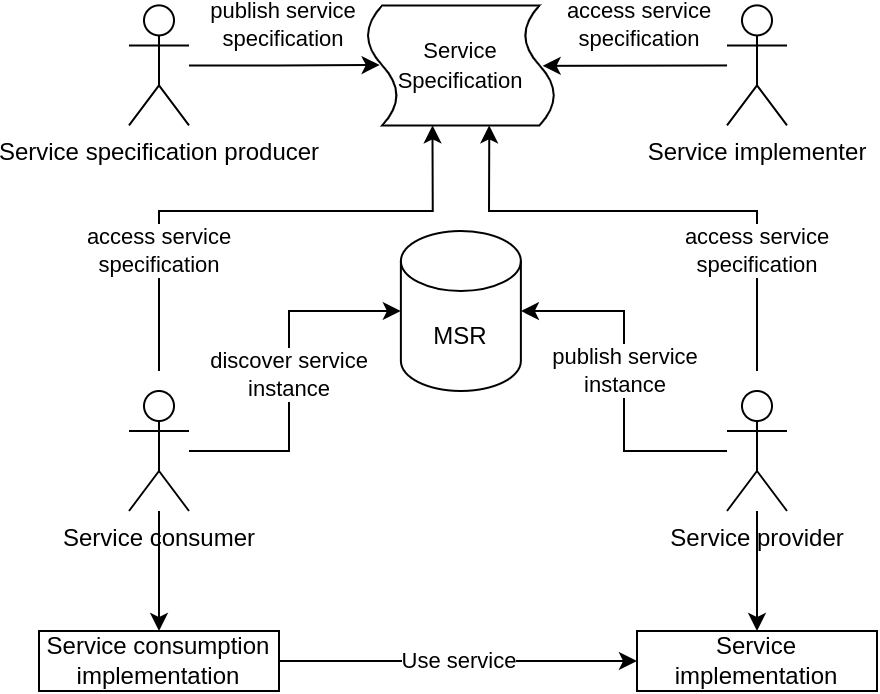

The diagram above was exported from draw.io. Its source (the exported page's mxGraphModel, read from the mxfile embedded in the PNG):
<mxGraphModel dx="981" dy="621" grid="1" gridSize="10" guides="1" tooltips="1" connect="1" arrows="1" fold="1" page="1" pageScale="1" pageWidth="827" pageHeight="1169" math="0" shadow="0">
  <root>
    <mxCell id="0" />
    <mxCell id="1" parent="0" />
    <mxCell id="G8nP9d9J7FoPLp3Mcluq-1" value="publish service&lt;br&gt;specification" style="edgeStyle=orthogonalEdgeStyle;rounded=0;orthogonalLoop=1;jettySize=auto;html=1;entryX=0.497;entryY=0.93;entryDx=0;entryDy=0;entryPerimeter=0;" parent="1" source="G8nP9d9J7FoPLp3Mcluq-2" target="6d8CL1W1ENM4hDk8Kfs7-1" edge="1">
      <mxGeometry y="20" relative="1" as="geometry">
        <mxPoint as="offset" />
      </mxGeometry>
    </mxCell>
    <mxCell id="G8nP9d9J7FoPLp3Mcluq-2" value="Service specification producer" style="shape=umlActor;verticalLabelPosition=bottom;verticalAlign=top;html=1;outlineConnect=0;" parent="1" vertex="1">
      <mxGeometry x="100" y="107.19" width="30" height="60" as="geometry" />
    </mxCell>
    <mxCell id="G8nP9d9J7FoPLp3Mcluq-3" value="access service&lt;br&gt;specification" style="rounded=0;orthogonalLoop=1;jettySize=auto;html=1;entryX=0.504;entryY=0.067;entryDx=0;entryDy=0;entryPerimeter=0;" parent="1" source="G8nP9d9J7FoPLp3Mcluq-4" target="6d8CL1W1ENM4hDk8Kfs7-1" edge="1">
      <mxGeometry x="-0.0398" y="-20" relative="1" as="geometry">
        <mxPoint as="offset" />
        <mxPoint x="390" y="137.19" as="sourcePoint" />
        <mxPoint x="300" y="136.19" as="targetPoint" />
      </mxGeometry>
    </mxCell>
    <mxCell id="G8nP9d9J7FoPLp3Mcluq-4" value="Service implementer" style="shape=umlActor;verticalLabelPosition=bottom;verticalAlign=top;html=1;outlineConnect=0;" parent="1" vertex="1">
      <mxGeometry x="399" y="107.19" width="30" height="60" as="geometry" />
    </mxCell>
    <mxCell id="G8nP9d9J7FoPLp3Mcluq-5" value="access service&lt;br&gt;specification" style="edgeStyle=orthogonalEdgeStyle;rounded=0;orthogonalLoop=1;jettySize=auto;html=1;entryX=1;entryY=0.65;entryDx=0;entryDy=0;entryPerimeter=0;" parent="1" target="6d8CL1W1ENM4hDk8Kfs7-1" edge="1">
      <mxGeometry x="-0.5378" relative="1" as="geometry">
        <mxPoint x="115" y="290" as="sourcePoint" />
        <Array as="points">
          <mxPoint x="115" y="210" />
          <mxPoint x="252" y="210" />
        </Array>
        <mxPoint as="offset" />
      </mxGeometry>
    </mxCell>
    <mxCell id="G8nP9d9J7FoPLp3Mcluq-6" style="edgeStyle=orthogonalEdgeStyle;rounded=0;orthogonalLoop=1;jettySize=auto;html=1;entryX=0.5;entryY=0;entryDx=0;entryDy=0;" parent="1" source="G8nP9d9J7FoPLp3Mcluq-7" target="G8nP9d9J7FoPLp3Mcluq-13" edge="1">
      <mxGeometry relative="1" as="geometry" />
    </mxCell>
    <mxCell id="6d8CL1W1ENM4hDk8Kfs7-3" value="discover service&lt;br&gt;instance" style="edgeStyle=none;rounded=0;orthogonalLoop=1;jettySize=auto;html=1;entryX=0;entryY=0.5;entryDx=0;entryDy=0;entryPerimeter=0;fontSize=11;" edge="1" parent="1" source="G8nP9d9J7FoPLp3Mcluq-7" target="G8nP9d9J7FoPLp3Mcluq-11">
      <mxGeometry relative="1" as="geometry">
        <mxPoint x="140" y="330" as="sourcePoint" />
        <Array as="points">
          <mxPoint x="180" y="330" />
          <mxPoint x="180" y="260" />
        </Array>
      </mxGeometry>
    </mxCell>
    <mxCell id="G8nP9d9J7FoPLp3Mcluq-7" value="Service consumer" style="shape=umlActor;verticalLabelPosition=bottom;verticalAlign=top;html=1;outlineConnect=0;" parent="1" vertex="1">
      <mxGeometry x="100" y="300" width="30" height="60" as="geometry" />
    </mxCell>
    <mxCell id="G8nP9d9J7FoPLp3Mcluq-8" value="publish service&lt;br&gt;instance" style="edgeStyle=orthogonalEdgeStyle;rounded=0;orthogonalLoop=1;jettySize=auto;html=1;entryX=1;entryY=0.5;entryDx=0;entryDy=0;entryPerimeter=0;" parent="1" source="G8nP9d9J7FoPLp3Mcluq-10" target="G8nP9d9J7FoPLp3Mcluq-11" edge="1">
      <mxGeometry x="0.0598" y="-1" relative="1" as="geometry">
        <mxPoint as="offset" />
      </mxGeometry>
    </mxCell>
    <mxCell id="G8nP9d9J7FoPLp3Mcluq-9" style="edgeStyle=orthogonalEdgeStyle;rounded=0;orthogonalLoop=1;jettySize=auto;html=1;" parent="1" source="G8nP9d9J7FoPLp3Mcluq-10" target="G8nP9d9J7FoPLp3Mcluq-14" edge="1">
      <mxGeometry relative="1" as="geometry" />
    </mxCell>
    <mxCell id="6d8CL1W1ENM4hDk8Kfs7-4" value="&lt;span style=&quot;color: rgb(0, 0, 0); font-family: Helvetica; font-size: 11px; font-style: normal; font-variant-ligatures: normal; font-variant-caps: normal; font-weight: 400; letter-spacing: normal; orphans: 2; text-align: center; text-indent: 0px; text-transform: none; widows: 2; word-spacing: 0px; -webkit-text-stroke-width: 0px; background-color: rgb(255, 255, 255); text-decoration-thickness: initial; text-decoration-style: initial; text-decoration-color: initial; float: none; display: inline !important;&quot;&gt;access service&lt;/span&gt;&lt;br style=&quot;color: rgb(0, 0, 0); font-family: Helvetica; font-size: 11px; font-style: normal; font-variant-ligatures: normal; font-variant-caps: normal; font-weight: 400; letter-spacing: normal; orphans: 2; text-align: center; text-indent: 0px; text-transform: none; widows: 2; word-spacing: 0px; -webkit-text-stroke-width: 0px; text-decoration-thickness: initial; text-decoration-style: initial; text-decoration-color: initial;&quot;&gt;&lt;span style=&quot;color: rgb(0, 0, 0); font-family: Helvetica; font-size: 11px; font-style: normal; font-variant-ligatures: normal; font-variant-caps: normal; font-weight: 400; letter-spacing: normal; orphans: 2; text-align: center; text-indent: 0px; text-transform: none; widows: 2; word-spacing: 0px; -webkit-text-stroke-width: 0px; background-color: rgb(255, 255, 255); text-decoration-thickness: initial; text-decoration-style: initial; text-decoration-color: initial; float: none; display: inline !important;&quot;&gt;specification&lt;/span&gt;" style="edgeStyle=none;rounded=0;orthogonalLoop=1;jettySize=auto;html=1;entryX=1;entryY=0.35;entryDx=0;entryDy=0;entryPerimeter=0;fontSize=11;" edge="1" parent="1" target="6d8CL1W1ENM4hDk8Kfs7-1">
      <mxGeometry x="-0.5327" relative="1" as="geometry">
        <mxPoint x="414" y="290" as="sourcePoint" />
        <Array as="points">
          <mxPoint x="414" y="210" />
          <mxPoint x="280" y="210" />
        </Array>
        <mxPoint as="offset" />
      </mxGeometry>
    </mxCell>
    <mxCell id="G8nP9d9J7FoPLp3Mcluq-10" value="Service provider" style="shape=umlActor;verticalLabelPosition=bottom;verticalAlign=top;html=1;outlineConnect=0;" parent="1" vertex="1">
      <mxGeometry x="399" y="300" width="30" height="60" as="geometry" />
    </mxCell>
    <mxCell id="G8nP9d9J7FoPLp3Mcluq-11" value="MSR" style="shape=cylinder3;whiteSpace=wrap;html=1;boundedLbl=1;backgroundOutline=1;size=15;" parent="1" vertex="1">
      <mxGeometry x="235.94" y="220" width="60" height="80" as="geometry" />
    </mxCell>
    <mxCell id="G8nP9d9J7FoPLp3Mcluq-12" value="Use service" style="edgeStyle=orthogonalEdgeStyle;rounded=0;orthogonalLoop=1;jettySize=auto;html=1;entryX=0;entryY=0.5;entryDx=0;entryDy=0;" parent="1" source="G8nP9d9J7FoPLp3Mcluq-13" target="G8nP9d9J7FoPLp3Mcluq-14" edge="1">
      <mxGeometry relative="1" as="geometry" />
    </mxCell>
    <mxCell id="G8nP9d9J7FoPLp3Mcluq-13" value="Service consumption&lt;br&gt;implementation" style="rounded=0;whiteSpace=wrap;html=1;" parent="1" vertex="1">
      <mxGeometry x="55" y="420" width="120" height="30" as="geometry" />
    </mxCell>
    <mxCell id="G8nP9d9J7FoPLp3Mcluq-14" value="Service&lt;br&gt;implementation" style="rounded=0;whiteSpace=wrap;html=1;" parent="1" vertex="1">
      <mxGeometry x="354" y="420" width="120" height="30" as="geometry" />
    </mxCell>
    <mxCell id="6d8CL1W1ENM4hDk8Kfs7-1" value="&lt;font style=&quot;font-size: 11px;&quot;&gt;Service&lt;br&gt;Specification&lt;/font&gt;" style="shape=tape;whiteSpace=wrap;html=1;size=0.16666666666666666;rotation=90;horizontal=0;" vertex="1" parent="1">
      <mxGeometry x="235.94" y="90" width="60" height="94.38" as="geometry" />
    </mxCell>
  </root>
</mxGraphModel>